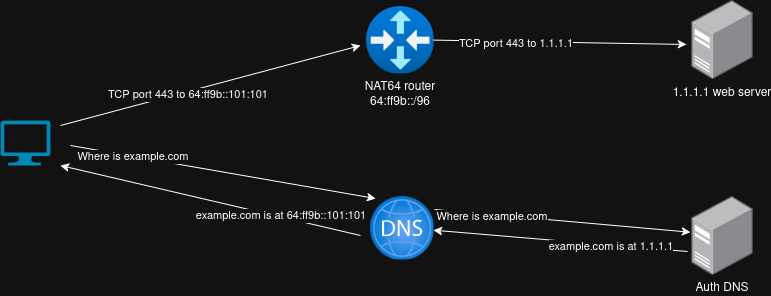

The diagram above was exported from draw.io. Its source (the exported page's mxGraphModel, read from the mxfile embedded in the PNG):
<mxGraphModel dx="1227" dy="1067" grid="1" gridSize="10" guides="1" tooltips="1" connect="1" arrows="1" fold="1" page="1" pageScale="1" pageWidth="850" pageHeight="1100" math="0" shadow="0">
  <root>
    <mxCell id="0" />
    <mxCell id="1" parent="0" />
    <mxCell id="0Dx6ZVXG6BgHH4K3cFqh-1" value="&lt;div&gt;&lt;span&gt;NAT64 router&lt;/span&gt;&lt;/div&gt;&lt;div&gt;64:ff9b::/96&lt;br&gt;&lt;/div&gt;" style="image;aspect=fixed;html=1;points=[];align=center;fontSize=12;image=img/lib/azure2/networking/Virtual_Router.svg;" vertex="1" parent="1">
      <mxGeometry x="425" y="390" width="68" height="68" as="geometry" />
    </mxCell>
    <mxCell id="0Dx6ZVXG6BgHH4K3cFqh-4" value="" style="image;aspect=fixed;html=1;points=[];align=center;fontSize=12;image=img/lib/azure2/networking/DNS_Zones.svg;" vertex="1" parent="1">
      <mxGeometry x="429" y="580" width="64" height="64" as="geometry" />
    </mxCell>
    <mxCell id="0Dx6ZVXG6BgHH4K3cFqh-5" value="" style="verticalLabelPosition=bottom;html=1;verticalAlign=top;align=center;strokeColor=none;fillColor=#00BEF2;shape=mxgraph.azure.computer;pointerEvents=1;" vertex="1" parent="1">
      <mxGeometry x="60" y="505" width="50" height="45" as="geometry" />
    </mxCell>
    <mxCell id="0Dx6ZVXG6BgHH4K3cFqh-7" value="1.1.1.1 web server" style="image;points=[];aspect=fixed;html=1;align=center;shadow=0;dashed=0;image=img/lib/allied_telesis/computer_and_terminals/Server_Desktop.svg;" vertex="1" parent="1">
      <mxGeometry x="750" y="384.5" width="62.32" height="79" as="geometry" />
    </mxCell>
    <mxCell id="0Dx6ZVXG6BgHH4K3cFqh-9" value="" style="endArrow=classic;html=1;rounded=0;entryX=0.094;entryY=0.047;entryDx=0;entryDy=0;entryPerimeter=0;" edge="1" parent="1" target="0Dx6ZVXG6BgHH4K3cFqh-4">
      <mxGeometry width="50" height="50" relative="1" as="geometry">
        <mxPoint x="130" y="530" as="sourcePoint" />
        <mxPoint x="420" y="600" as="targetPoint" />
      </mxGeometry>
    </mxCell>
    <mxCell id="0Dx6ZVXG6BgHH4K3cFqh-10" value="Where is example.com" style="edgeLabel;html=1;align=center;verticalAlign=middle;resizable=0;points=[];" vertex="1" connectable="0" parent="0Dx6ZVXG6BgHH4K3cFqh-9">
      <mxGeometry x="-0.7596" y="-4" relative="1" as="geometry">
        <mxPoint x="26" as="offset" />
      </mxGeometry>
    </mxCell>
    <mxCell id="0Dx6ZVXG6BgHH4K3cFqh-11" value="" style="endArrow=classic;html=1;rounded=0;" edge="1" parent="1">
      <mxGeometry width="50" height="50" relative="1" as="geometry">
        <mxPoint x="420" y="620" as="sourcePoint" />
        <mxPoint x="120" y="550" as="targetPoint" />
      </mxGeometry>
    </mxCell>
    <mxCell id="0Dx6ZVXG6BgHH4K3cFqh-12" value="example.com is at 64:ff9b::101:101" style="edgeLabel;html=1;align=center;verticalAlign=middle;resizable=0;points=[];" vertex="1" connectable="0" parent="0Dx6ZVXG6BgHH4K3cFqh-11">
      <mxGeometry x="-0.164" y="-2" relative="1" as="geometry">
        <mxPoint x="45" y="11" as="offset" />
      </mxGeometry>
    </mxCell>
    <mxCell id="0Dx6ZVXG6BgHH4K3cFqh-13" value="" style="endArrow=classic;html=1;rounded=0;" edge="1" parent="1">
      <mxGeometry width="50" height="50" relative="1" as="geometry">
        <mxPoint x="120" y="510" as="sourcePoint" />
        <mxPoint x="420" y="430" as="targetPoint" />
      </mxGeometry>
    </mxCell>
    <mxCell id="0Dx6ZVXG6BgHH4K3cFqh-14" value="TCP port 443 to 64:ff9b::101:101" style="edgeLabel;html=1;align=center;verticalAlign=middle;resizable=0;points=[];" vertex="1" connectable="0" parent="0Dx6ZVXG6BgHH4K3cFqh-13">
      <mxGeometry x="-0.1627" y="-2" relative="1" as="geometry">
        <mxPoint as="offset" />
      </mxGeometry>
    </mxCell>
    <mxCell id="0Dx6ZVXG6BgHH4K3cFqh-15" value="Auth DNS" style="image;points=[];aspect=fixed;html=1;align=center;shadow=0;dashed=0;image=img/lib/allied_telesis/computer_and_terminals/Server_Desktop.svg;" vertex="1" parent="1">
      <mxGeometry x="750" y="580" width="62.32" height="79" as="geometry" />
    </mxCell>
    <mxCell id="0Dx6ZVXG6BgHH4K3cFqh-16" value="" style="endArrow=classic;html=1;rounded=0;exitX=1.016;exitY=0.219;exitDx=0;exitDy=0;exitPerimeter=0;" edge="1" parent="1" source="0Dx6ZVXG6BgHH4K3cFqh-4" target="0Dx6ZVXG6BgHH4K3cFqh-15">
      <mxGeometry width="50" height="50" relative="1" as="geometry">
        <mxPoint x="260" y="550" as="sourcePoint" />
        <mxPoint x="565" y="603" as="targetPoint" />
      </mxGeometry>
    </mxCell>
    <mxCell id="0Dx6ZVXG6BgHH4K3cFqh-17" value="Where is example.com" style="edgeLabel;html=1;align=center;verticalAlign=middle;resizable=0;points=[];" vertex="1" connectable="0" parent="0Dx6ZVXG6BgHH4K3cFqh-16">
      <mxGeometry x="-0.7596" y="-4" relative="1" as="geometry">
        <mxPoint x="26" as="offset" />
      </mxGeometry>
    </mxCell>
    <mxCell id="0Dx6ZVXG6BgHH4K3cFqh-18" value="" style="endArrow=classic;html=1;rounded=0;exitX=-0.048;exitY=0.709;exitDx=0;exitDy=0;exitPerimeter=0;" edge="1" parent="1" source="0Dx6ZVXG6BgHH4K3cFqh-15" target="0Dx6ZVXG6BgHH4K3cFqh-4">
      <mxGeometry width="50" height="50" relative="1" as="geometry">
        <mxPoint x="660" y="670" as="sourcePoint" />
        <mxPoint x="360" y="600" as="targetPoint" />
      </mxGeometry>
    </mxCell>
    <mxCell id="0Dx6ZVXG6BgHH4K3cFqh-19" value="example.com is at 1.1.1.1" style="edgeLabel;html=1;align=center;verticalAlign=middle;resizable=0;points=[];" vertex="1" connectable="0" parent="0Dx6ZVXG6BgHH4K3cFqh-18">
      <mxGeometry x="-0.164" y="-2" relative="1" as="geometry">
        <mxPoint x="29" y="5" as="offset" />
      </mxGeometry>
    </mxCell>
    <mxCell id="0Dx6ZVXG6BgHH4K3cFqh-20" value="" style="endArrow=classic;html=1;rounded=0;entryX=-0.064;entryY=0.563;entryDx=0;entryDy=0;entryPerimeter=0;" edge="1" parent="1" source="0Dx6ZVXG6BgHH4K3cFqh-1" target="0Dx6ZVXG6BgHH4K3cFqh-7">
      <mxGeometry width="50" height="50" relative="1" as="geometry">
        <mxPoint x="400" y="580" as="sourcePoint" />
        <mxPoint x="450" y="530" as="targetPoint" />
      </mxGeometry>
    </mxCell>
    <mxCell id="0Dx6ZVXG6BgHH4K3cFqh-21" value="TCP port 443 to 1.1.1.1" style="edgeLabel;html=1;align=center;verticalAlign=middle;resizable=0;points=[];" vertex="1" connectable="0" parent="0Dx6ZVXG6BgHH4K3cFqh-20">
      <mxGeometry x="-0.3517" y="-1" relative="1" as="geometry">
        <mxPoint as="offset" />
      </mxGeometry>
    </mxCell>
  </root>
</mxGraphModel>